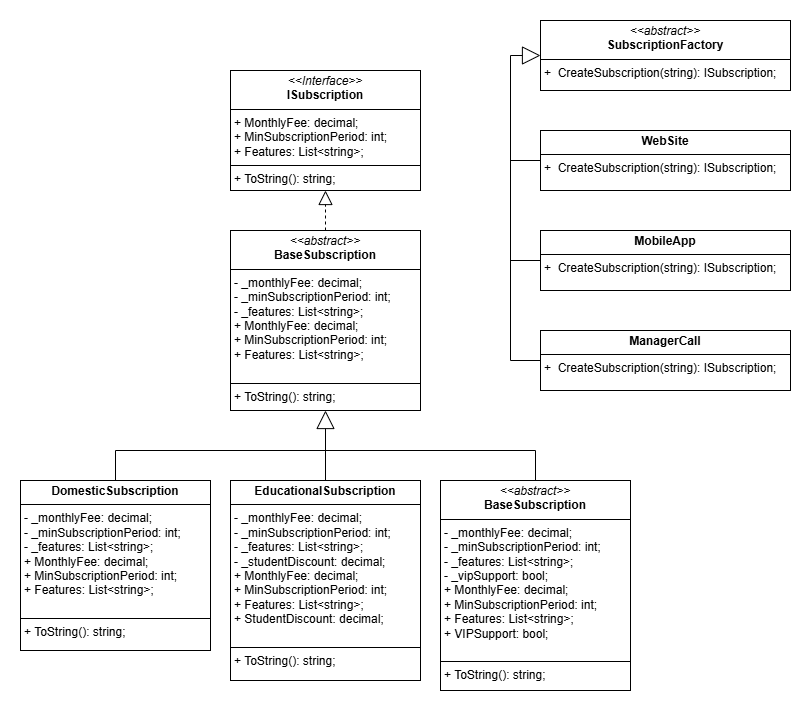

The diagram above was exported from draw.io. Its source (the exported page's mxGraphModel, read from the mxfile embedded in the PNG):
<mxGraphModel dx="1674" dy="772" grid="1" gridSize="10" guides="1" tooltips="1" connect="1" arrows="1" fold="1" page="1" pageScale="1" pageWidth="850" pageHeight="1100" math="0" shadow="0">
  <root>
    <mxCell id="0" />
    <mxCell id="1" parent="0" />
    <mxCell id="Mi9GYBPWYZXtTPRlfhMD-1" value="&lt;p style=&quot;margin:0px;margin-top:4px;text-align:center;&quot;&gt;&lt;i&gt;&amp;lt;&amp;lt;Interface&amp;gt;&amp;gt;&lt;/i&gt;&lt;br&gt;&lt;b&gt;ISubscription&lt;/b&gt;&lt;/p&gt;&lt;hr size=&quot;1&quot; style=&quot;border-style:solid;&quot;&gt;&lt;p style=&quot;margin:0px;margin-left:4px;&quot;&gt;+ MonthlyFee: decimal;&lt;br&gt;+ MinSubscriptionPeriod: int;&lt;/p&gt;&lt;p style=&quot;margin:0px;margin-left:4px;&quot;&gt;+ Features: List&amp;lt;string&amp;gt;;&lt;/p&gt;&lt;hr size=&quot;1&quot; style=&quot;border-style:solid;&quot;&gt;&lt;p style=&quot;margin:0px;margin-left:4px;&quot;&gt;+ ToString(): string;&lt;br&gt;&lt;/p&gt;" style="verticalAlign=top;align=left;overflow=fill;html=1;whiteSpace=wrap;" vertex="1" parent="1">
      <mxGeometry x="250" y="180" width="190" height="120" as="geometry" />
    </mxCell>
    <mxCell id="Mi9GYBPWYZXtTPRlfhMD-2" value="&lt;p style=&quot;margin:0px;margin-top:4px;text-align:center;&quot;&gt;&lt;i&gt;&amp;lt;&amp;lt;abstract&amp;gt;&amp;gt;&lt;/i&gt;&lt;br&gt;&lt;b&gt;Base&lt;/b&gt;&lt;span style=&quot;background-color: transparent; text-align: left;&quot;&gt;&lt;b&gt;Subscription&lt;/b&gt;&lt;/span&gt;&lt;/p&gt;&lt;hr size=&quot;1&quot; style=&quot;border-style:solid;&quot;&gt;&lt;p style=&quot;margin:0px;margin-left:4px;&quot;&gt;- _monthlyFee:&amp;nbsp;&lt;span style=&quot;background-color: transparent; color: light-dark(rgb(0, 0, 0), rgb(255, 255, 255));&quot;&gt;decimal&lt;/span&gt;&lt;span style=&quot;background-color: transparent; color: light-dark(rgb(0, 0, 0), rgb(255, 255, 255));&quot;&gt;;&lt;/span&gt;&lt;/p&gt;&lt;p style=&quot;margin:0px;margin-left:4px;&quot;&gt;- _minSubscriptionPeriod: int;&lt;/p&gt;&lt;p style=&quot;margin:0px;margin-left:4px;&quot;&gt;- _features:&amp;nbsp;&lt;span style=&quot;background-color: transparent; color: light-dark(rgb(0, 0, 0), rgb(255, 255, 255));&quot;&gt;List&amp;lt;string&amp;gt;&lt;/span&gt;&lt;span style=&quot;background-color: transparent; color: light-dark(rgb(0, 0, 0), rgb(255, 255, 255));&quot;&gt;;&lt;/span&gt;&lt;/p&gt;&lt;p style=&quot;margin: 0px 0px 0px 4px;&quot;&gt;+ MonthlyFee:&amp;nbsp;&lt;span style=&quot;background-color: transparent; color: light-dark(rgb(0, 0, 0), rgb(255, 255, 255));&quot;&gt;decimal&lt;/span&gt;&lt;span style=&quot;background-color: transparent; color: light-dark(rgb(0, 0, 0), rgb(255, 255, 255));&quot;&gt;;&lt;/span&gt;&lt;/p&gt;&lt;p style=&quot;margin: 0px 0px 0px 4px;&quot;&gt;+ MinSubscriptionPeriod: int;&lt;/p&gt;&lt;p style=&quot;margin: 0px 0px 0px 4px;&quot;&gt;+ Features:&amp;nbsp;&lt;span style=&quot;background-color: transparent; color: light-dark(rgb(0, 0, 0), rgb(255, 255, 255));&quot;&gt;List&amp;lt;string&amp;gt;&lt;/span&gt;&lt;span style=&quot;background-color: transparent; color: light-dark(rgb(0, 0, 0), rgb(255, 255, 255));&quot;&gt;;&lt;/span&gt;&lt;/p&gt;&lt;div&gt;&lt;span style=&quot;background-color: transparent; color: light-dark(rgb(0, 0, 0), rgb(255, 255, 255));&quot;&gt;&lt;br&gt;&lt;/span&gt;&lt;/div&gt;&lt;hr size=&quot;1&quot; style=&quot;border-style:solid;&quot;&gt;&lt;p style=&quot;margin:0px;margin-left:4px;&quot;&gt;+ ToString(): string;&lt;/p&gt;" style="verticalAlign=top;align=left;overflow=fill;html=1;whiteSpace=wrap;" vertex="1" parent="1">
      <mxGeometry x="250" y="340" width="190" height="180" as="geometry" />
    </mxCell>
    <mxCell id="Mi9GYBPWYZXtTPRlfhMD-10" value="&lt;p style=&quot;margin:0px;margin-top:4px;text-align:center;&quot;&gt;&lt;b&gt;DomesticSubscription&lt;/b&gt;&lt;/p&gt;&lt;hr size=&quot;1&quot; style=&quot;border-style:solid;&quot;&gt;&lt;p style=&quot;margin:0px;margin-left:4px;&quot;&gt;- _monthlyFee:&amp;nbsp;&lt;span style=&quot;background-color: transparent; color: light-dark(rgb(0, 0, 0), rgb(255, 255, 255));&quot;&gt;decimal&lt;/span&gt;&lt;span style=&quot;background-color: transparent; color: light-dark(rgb(0, 0, 0), rgb(255, 255, 255));&quot;&gt;;&lt;/span&gt;&lt;/p&gt;&lt;p style=&quot;margin:0px;margin-left:4px;&quot;&gt;- _minSubscriptionPeriod: int;&lt;/p&gt;&lt;p style=&quot;margin:0px;margin-left:4px;&quot;&gt;- _features:&amp;nbsp;&lt;span style=&quot;background-color: transparent; color: light-dark(rgb(0, 0, 0), rgb(255, 255, 255));&quot;&gt;List&amp;lt;string&amp;gt;&lt;/span&gt;&lt;span style=&quot;background-color: transparent; color: light-dark(rgb(0, 0, 0), rgb(255, 255, 255));&quot;&gt;;&lt;/span&gt;&lt;/p&gt;&lt;p style=&quot;margin: 0px 0px 0px 4px;&quot;&gt;+ MonthlyFee:&amp;nbsp;&lt;span style=&quot;background-color: transparent; color: light-dark(rgb(0, 0, 0), rgb(255, 255, 255));&quot;&gt;decimal&lt;/span&gt;&lt;span style=&quot;background-color: transparent; color: light-dark(rgb(0, 0, 0), rgb(255, 255, 255));&quot;&gt;;&lt;/span&gt;&lt;/p&gt;&lt;p style=&quot;margin: 0px 0px 0px 4px;&quot;&gt;+ MinSubscriptionPeriod: int;&lt;/p&gt;&lt;p style=&quot;margin: 0px 0px 0px 4px;&quot;&gt;+ Features:&amp;nbsp;&lt;span style=&quot;background-color: transparent; color: light-dark(rgb(0, 0, 0), rgb(255, 255, 255));&quot;&gt;List&amp;lt;string&amp;gt;&lt;/span&gt;&lt;span style=&quot;background-color: transparent; color: light-dark(rgb(0, 0, 0), rgb(255, 255, 255));&quot;&gt;;&lt;/span&gt;&lt;/p&gt;&lt;div&gt;&lt;span style=&quot;background-color: transparent; color: light-dark(rgb(0, 0, 0), rgb(255, 255, 255));&quot;&gt;&lt;br&gt;&lt;/span&gt;&lt;/div&gt;&lt;hr size=&quot;1&quot; style=&quot;border-style:solid;&quot;&gt;&lt;p style=&quot;margin:0px;margin-left:4px;&quot;&gt;+ ToString(): string;&lt;/p&gt;" style="verticalAlign=top;align=left;overflow=fill;html=1;whiteSpace=wrap;" vertex="1" parent="1">
      <mxGeometry x="40" y="590" width="190" height="170" as="geometry" />
    </mxCell>
    <mxCell id="Mi9GYBPWYZXtTPRlfhMD-11" value="&lt;p style=&quot;margin:0px;margin-top:4px;text-align:center;&quot;&gt;&lt;i&gt;&amp;lt;&amp;lt;abstract&amp;gt;&amp;gt;&lt;/i&gt;&lt;br&gt;&lt;b&gt;Base&lt;/b&gt;&lt;span style=&quot;background-color: transparent; text-align: left;&quot;&gt;&lt;b&gt;Subscription&lt;/b&gt;&lt;/span&gt;&lt;/p&gt;&lt;hr size=&quot;1&quot; style=&quot;border-style:solid;&quot;&gt;&lt;p style=&quot;margin:0px;margin-left:4px;&quot;&gt;- _monthlyFee:&amp;nbsp;&lt;span style=&quot;background-color: transparent; color: light-dark(rgb(0, 0, 0), rgb(255, 255, 255));&quot;&gt;decimal&lt;/span&gt;&lt;span style=&quot;background-color: transparent; color: light-dark(rgb(0, 0, 0), rgb(255, 255, 255));&quot;&gt;;&lt;/span&gt;&lt;/p&gt;&lt;p style=&quot;margin:0px;margin-left:4px;&quot;&gt;- _minSubscriptionPeriod: int;&lt;/p&gt;&lt;p style=&quot;margin:0px;margin-left:4px;&quot;&gt;- _features:&amp;nbsp;&lt;span style=&quot;background-color: transparent; color: light-dark(rgb(0, 0, 0), rgb(255, 255, 255));&quot;&gt;List&amp;lt;string&amp;gt;&lt;/span&gt;&lt;span style=&quot;background-color: transparent; color: light-dark(rgb(0, 0, 0), rgb(255, 255, 255));&quot;&gt;;&lt;/span&gt;&lt;/p&gt;&lt;p style=&quot;margin:0px;margin-left:4px;&quot;&gt;&lt;span style=&quot;background-color: transparent;&quot;&gt;- _vipSupport:&amp;nbsp;&lt;/span&gt;&lt;span style=&quot;background-color: transparent; color: light-dark(rgb(0, 0, 0), rgb(255, 255, 255));&quot;&gt;bool&lt;/span&gt;&lt;span style=&quot;background-color: transparent; color: light-dark(rgb(0, 0, 0), rgb(255, 255, 255));&quot;&gt;;&lt;/span&gt;&lt;/p&gt;&lt;p style=&quot;margin: 0px 0px 0px 4px;&quot;&gt;+ MonthlyFee:&amp;nbsp;&lt;span style=&quot;background-color: transparent; color: light-dark(rgb(0, 0, 0), rgb(255, 255, 255));&quot;&gt;decimal&lt;/span&gt;&lt;span style=&quot;background-color: transparent; color: light-dark(rgb(0, 0, 0), rgb(255, 255, 255));&quot;&gt;;&lt;/span&gt;&lt;/p&gt;&lt;p style=&quot;margin: 0px 0px 0px 4px;&quot;&gt;+ MinSubscriptionPeriod: int;&lt;/p&gt;&lt;p style=&quot;margin: 0px 0px 0px 4px;&quot;&gt;+ Features:&amp;nbsp;&lt;span style=&quot;background-color: transparent; color: light-dark(rgb(0, 0, 0), rgb(255, 255, 255));&quot;&gt;List&amp;lt;string&amp;gt;&lt;/span&gt;&lt;span style=&quot;background-color: transparent; color: light-dark(rgb(0, 0, 0), rgb(255, 255, 255));&quot;&gt;;&lt;/span&gt;&lt;/p&gt;&lt;p style=&quot;margin: 0px 0px 0px 4px;&quot;&gt;&lt;span style=&quot;background-color: transparent;&quot;&gt;+ VIPSupport:&amp;nbsp;&lt;/span&gt;&lt;span style=&quot;color: light-dark(rgb(0, 0, 0), rgb(255, 255, 255)); background-color: transparent;&quot;&gt;bool&lt;/span&gt;&lt;span style=&quot;color: light-dark(rgb(0, 0, 0), rgb(255, 255, 255)); background-color: transparent;&quot;&gt;;&lt;/span&gt;&lt;span style=&quot;background-color: transparent; color: light-dark(rgb(0, 0, 0), rgb(255, 255, 255));&quot;&gt;&lt;/span&gt;&lt;/p&gt;&lt;div&gt;&lt;span style=&quot;background-color: transparent; color: light-dark(rgb(0, 0, 0), rgb(255, 255, 255));&quot;&gt;&lt;br&gt;&lt;/span&gt;&lt;/div&gt;&lt;hr size=&quot;1&quot; style=&quot;border-style:solid;&quot;&gt;&lt;p style=&quot;margin:0px;margin-left:4px;&quot;&gt;+ ToString(): string;&lt;/p&gt;" style="verticalAlign=top;align=left;overflow=fill;html=1;whiteSpace=wrap;" vertex="1" parent="1">
      <mxGeometry x="460" y="590" width="190" height="210" as="geometry" />
    </mxCell>
    <mxCell id="Mi9GYBPWYZXtTPRlfhMD-12" value="&lt;p style=&quot;margin:0px;margin-top:4px;text-align:center;&quot;&gt;&lt;b&gt;EducationalSubscription&lt;/b&gt;&lt;/p&gt;&lt;hr size=&quot;1&quot; style=&quot;border-style:solid;&quot;&gt;&lt;p style=&quot;margin:0px;margin-left:4px;&quot;&gt;- _monthlyFee:&amp;nbsp;&lt;span style=&quot;background-color: transparent; color: light-dark(rgb(0, 0, 0), rgb(255, 255, 255));&quot;&gt;decimal&lt;/span&gt;&lt;span style=&quot;background-color: transparent; color: light-dark(rgb(0, 0, 0), rgb(255, 255, 255));&quot;&gt;;&lt;/span&gt;&lt;/p&gt;&lt;p style=&quot;margin:0px;margin-left:4px;&quot;&gt;- _minSubscriptionPeriod: int;&lt;/p&gt;&lt;p style=&quot;margin:0px;margin-left:4px;&quot;&gt;- _features:&amp;nbsp;&lt;span style=&quot;background-color: transparent; color: light-dark(rgb(0, 0, 0), rgb(255, 255, 255));&quot;&gt;List&amp;lt;string&amp;gt;&lt;/span&gt;&lt;span style=&quot;background-color: transparent; color: light-dark(rgb(0, 0, 0), rgb(255, 255, 255));&quot;&gt;;&lt;/span&gt;&lt;/p&gt;&lt;p style=&quot;margin:0px;margin-left:4px;&quot;&gt;&lt;span style=&quot;background-color: transparent;&quot;&gt;- _studentDiscount:&amp;nbsp;&lt;/span&gt;&lt;span style=&quot;background-color: transparent; color: light-dark(rgb(0, 0, 0), rgb(255, 255, 255));&quot;&gt;decimal&lt;/span&gt;&lt;span style=&quot;background-color: transparent; color: light-dark(rgb(0, 0, 0), rgb(255, 255, 255));&quot;&gt;;&lt;/span&gt;&lt;/p&gt;&lt;p style=&quot;margin: 0px 0px 0px 4px;&quot;&gt;+ MonthlyFee:&amp;nbsp;&lt;span style=&quot;background-color: transparent; color: light-dark(rgb(0, 0, 0), rgb(255, 255, 255));&quot;&gt;decimal&lt;/span&gt;&lt;span style=&quot;background-color: transparent; color: light-dark(rgb(0, 0, 0), rgb(255, 255, 255));&quot;&gt;;&lt;/span&gt;&lt;/p&gt;&lt;p style=&quot;margin: 0px 0px 0px 4px;&quot;&gt;+ MinSubscriptionPeriod: int;&lt;/p&gt;&lt;p style=&quot;margin: 0px 0px 0px 4px;&quot;&gt;+ Features:&amp;nbsp;&lt;span style=&quot;background-color: transparent; color: light-dark(rgb(0, 0, 0), rgb(255, 255, 255));&quot;&gt;List&amp;lt;string&amp;gt;&lt;/span&gt;&lt;span style=&quot;background-color: transparent; color: light-dark(rgb(0, 0, 0), rgb(255, 255, 255));&quot;&gt;;&lt;/span&gt;&lt;/p&gt;&lt;p style=&quot;margin: 0px 0px 0px 4px;&quot;&gt;&lt;span style=&quot;background-color: transparent;&quot;&gt;+ StudentDiscount:&amp;nbsp;&lt;/span&gt;&lt;span style=&quot;color: light-dark(rgb(0, 0, 0), rgb(255, 255, 255)); background-color: transparent;&quot;&gt;decimal&lt;/span&gt;&lt;span style=&quot;color: light-dark(rgb(0, 0, 0), rgb(255, 255, 255)); background-color: transparent;&quot;&gt;;&lt;/span&gt;&lt;span style=&quot;background-color: transparent; color: light-dark(rgb(0, 0, 0), rgb(255, 255, 255));&quot;&gt;&lt;/span&gt;&lt;/p&gt;&lt;div&gt;&lt;span style=&quot;background-color: transparent; color: light-dark(rgb(0, 0, 0), rgb(255, 255, 255));&quot;&gt;&lt;br&gt;&lt;/span&gt;&lt;/div&gt;&lt;hr size=&quot;1&quot; style=&quot;border-style:solid;&quot;&gt;&lt;p style=&quot;margin:0px;margin-left:4px;&quot;&gt;+ ToString(): string;&lt;/p&gt;" style="verticalAlign=top;align=left;overflow=fill;html=1;whiteSpace=wrap;" vertex="1" parent="1">
      <mxGeometry x="250" y="590" width="190" height="200" as="geometry" />
    </mxCell>
    <mxCell id="Mi9GYBPWYZXtTPRlfhMD-17" value="&lt;p style=&quot;margin:0px;margin-top:4px;text-align:center;&quot;&gt;&lt;i&gt;&amp;lt;&amp;lt;abstract&amp;gt;&amp;gt;&lt;/i&gt;&lt;br&gt;&lt;b&gt;SubscriptionFactory&lt;/b&gt;&lt;/p&gt;&lt;hr size=&quot;1&quot; style=&quot;border-style:solid;&quot;&gt;&lt;p style=&quot;margin:0px;margin-left:4px;&quot;&gt;&lt;span style=&quot;background-color: transparent; color: light-dark(rgb(0, 0, 0), rgb(255, 255, 255));&quot;&gt;+&amp;nbsp;&lt;/span&gt;&lt;span style=&quot;background-color: transparent;&quot;&gt;&amp;nbsp;CreateSubscription(string):&amp;nbsp;&lt;/span&gt;&lt;span style=&quot;background-color: transparent;&quot;&gt;ISubscription&lt;/span&gt;&lt;span style=&quot;background-color: transparent; color: light-dark(rgb(0, 0, 0), rgb(255, 255, 255));&quot;&gt;;&lt;/span&gt;&lt;/p&gt;" style="verticalAlign=top;align=left;overflow=fill;html=1;whiteSpace=wrap;" vertex="1" parent="1">
      <mxGeometry x="560" y="130" width="250" height="70" as="geometry" />
    </mxCell>
    <mxCell id="Mi9GYBPWYZXtTPRlfhMD-18" value="&lt;p style=&quot;margin:0px;margin-top:4px;text-align:center;&quot;&gt;&lt;b&gt;WebSite&lt;/b&gt;&lt;/p&gt;&lt;hr size=&quot;1&quot; style=&quot;border-style:solid;&quot;&gt;&lt;p style=&quot;margin:0px;margin-left:4px;&quot;&gt;&lt;span style=&quot;background-color: transparent; color: light-dark(rgb(0, 0, 0), rgb(255, 255, 255));&quot;&gt;+&amp;nbsp;&lt;/span&gt;&lt;span style=&quot;background-color: transparent;&quot;&gt;&amp;nbsp;CreateSubscription(string):&amp;nbsp;&lt;/span&gt;&lt;span style=&quot;background-color: transparent;&quot;&gt;ISubscription&lt;/span&gt;&lt;span style=&quot;background-color: transparent; color: light-dark(rgb(0, 0, 0), rgb(255, 255, 255));&quot;&gt;;&lt;/span&gt;&lt;/p&gt;" style="verticalAlign=top;align=left;overflow=fill;html=1;whiteSpace=wrap;" vertex="1" parent="1">
      <mxGeometry x="560" y="240" width="250" height="60" as="geometry" />
    </mxCell>
    <mxCell id="Mi9GYBPWYZXtTPRlfhMD-19" value="&lt;p style=&quot;margin:0px;margin-top:4px;text-align:center;&quot;&gt;&lt;b&gt;MobileApp&lt;/b&gt;&lt;/p&gt;&lt;hr size=&quot;1&quot; style=&quot;border-style:solid;&quot;&gt;&lt;p style=&quot;margin:0px;margin-left:4px;&quot;&gt;&lt;span style=&quot;background-color: transparent; color: light-dark(rgb(0, 0, 0), rgb(255, 255, 255));&quot;&gt;+&amp;nbsp;&lt;/span&gt;&lt;span style=&quot;background-color: transparent;&quot;&gt;&amp;nbsp;CreateSubscription(string):&amp;nbsp;&lt;/span&gt;&lt;span style=&quot;background-color: transparent;&quot;&gt;ISubscription&lt;/span&gt;&lt;span style=&quot;background-color: transparent; color: light-dark(rgb(0, 0, 0), rgb(255, 255, 255));&quot;&gt;;&lt;/span&gt;&lt;/p&gt;" style="verticalAlign=top;align=left;overflow=fill;html=1;whiteSpace=wrap;" vertex="1" parent="1">
      <mxGeometry x="560" y="340" width="250" height="60" as="geometry" />
    </mxCell>
    <mxCell id="Mi9GYBPWYZXtTPRlfhMD-21" value="&lt;p style=&quot;margin:0px;margin-top:4px;text-align:center;&quot;&gt;&lt;b&gt;ManagerCall&lt;/b&gt;&lt;/p&gt;&lt;hr size=&quot;1&quot; style=&quot;border-style:solid;&quot;&gt;&lt;p style=&quot;margin:0px;margin-left:4px;&quot;&gt;&lt;span style=&quot;background-color: transparent; color: light-dark(rgb(0, 0, 0), rgb(255, 255, 255));&quot;&gt;+&amp;nbsp;&lt;/span&gt;&lt;span style=&quot;background-color: transparent;&quot;&gt;&amp;nbsp;CreateSubscription(string):&amp;nbsp;&lt;/span&gt;&lt;span style=&quot;background-color: transparent;&quot;&gt;ISubscription&lt;/span&gt;&lt;span style=&quot;background-color: transparent; color: light-dark(rgb(0, 0, 0), rgb(255, 255, 255));&quot;&gt;;&lt;/span&gt;&lt;/p&gt;" style="verticalAlign=top;align=left;overflow=fill;html=1;whiteSpace=wrap;" vertex="1" parent="1">
      <mxGeometry x="560" y="440" width="250" height="60" as="geometry" />
    </mxCell>
    <mxCell id="Mi9GYBPWYZXtTPRlfhMD-22" value="" style="endArrow=block;dashed=1;endFill=0;endSize=12;html=1;rounded=0;entryX=0.5;entryY=1;entryDx=0;entryDy=0;" edge="1" parent="1" source="Mi9GYBPWYZXtTPRlfhMD-2" target="Mi9GYBPWYZXtTPRlfhMD-1">
      <mxGeometry width="160" relative="1" as="geometry">
        <mxPoint x="-40" y="410" as="sourcePoint" />
        <mxPoint x="120" y="410" as="targetPoint" />
      </mxGeometry>
    </mxCell>
    <mxCell id="Mi9GYBPWYZXtTPRlfhMD-23" value="" style="endArrow=block;endSize=16;endFill=0;html=1;rounded=0;entryX=0.5;entryY=1;entryDx=0;entryDy=0;exitX=0.5;exitY=0;exitDx=0;exitDy=0;" edge="1" parent="1" source="Mi9GYBPWYZXtTPRlfhMD-12" target="Mi9GYBPWYZXtTPRlfhMD-2">
      <mxGeometry width="160" relative="1" as="geometry">
        <mxPoint x="-60" y="490" as="sourcePoint" />
        <mxPoint x="100" y="490" as="targetPoint" />
      </mxGeometry>
    </mxCell>
    <mxCell id="Mi9GYBPWYZXtTPRlfhMD-25" value="" style="endArrow=none;html=1;rounded=0;entryX=0.5;entryY=0;entryDx=0;entryDy=0;exitX=0.5;exitY=0;exitDx=0;exitDy=0;" edge="1" parent="1" source="Mi9GYBPWYZXtTPRlfhMD-10" target="Mi9GYBPWYZXtTPRlfhMD-11">
      <mxGeometry width="50" height="50" relative="1" as="geometry">
        <mxPoint x="190" y="590" as="sourcePoint" />
        <mxPoint x="340" y="560" as="targetPoint" />
        <Array as="points">
          <mxPoint x="135" y="560" />
          <mxPoint x="555" y="560" />
        </Array>
      </mxGeometry>
    </mxCell>
    <mxCell id="Mi9GYBPWYZXtTPRlfhMD-26" value="" style="endArrow=block;endSize=16;endFill=0;html=1;rounded=0;entryX=0;entryY=0.5;entryDx=0;entryDy=0;exitX=0;exitY=0.5;exitDx=0;exitDy=0;" edge="1" parent="1" source="Mi9GYBPWYZXtTPRlfhMD-21" target="Mi9GYBPWYZXtTPRlfhMD-17">
      <mxGeometry width="160" relative="1" as="geometry">
        <mxPoint x="530" y="240" as="sourcePoint" />
        <mxPoint x="530" y="170" as="targetPoint" />
        <Array as="points">
          <mxPoint x="530" y="470" />
          <mxPoint x="530" y="165" />
        </Array>
      </mxGeometry>
    </mxCell>
    <mxCell id="Mi9GYBPWYZXtTPRlfhMD-27" value="" style="endArrow=none;html=1;rounded=0;entryX=0;entryY=0.5;entryDx=0;entryDy=0;" edge="1" parent="1" target="Mi9GYBPWYZXtTPRlfhMD-18">
      <mxGeometry width="50" height="50" relative="1" as="geometry">
        <mxPoint x="530" y="270" as="sourcePoint" />
        <mxPoint x="520" y="280" as="targetPoint" />
      </mxGeometry>
    </mxCell>
    <mxCell id="Mi9GYBPWYZXtTPRlfhMD-28" value="" style="endArrow=none;html=1;rounded=0;entryX=0;entryY=0.5;entryDx=0;entryDy=0;" edge="1" parent="1" target="Mi9GYBPWYZXtTPRlfhMD-19">
      <mxGeometry width="50" height="50" relative="1" as="geometry">
        <mxPoint x="530" y="370" as="sourcePoint" />
        <mxPoint x="510" y="390" as="targetPoint" />
      </mxGeometry>
    </mxCell>
  </root>
</mxGraphModel>